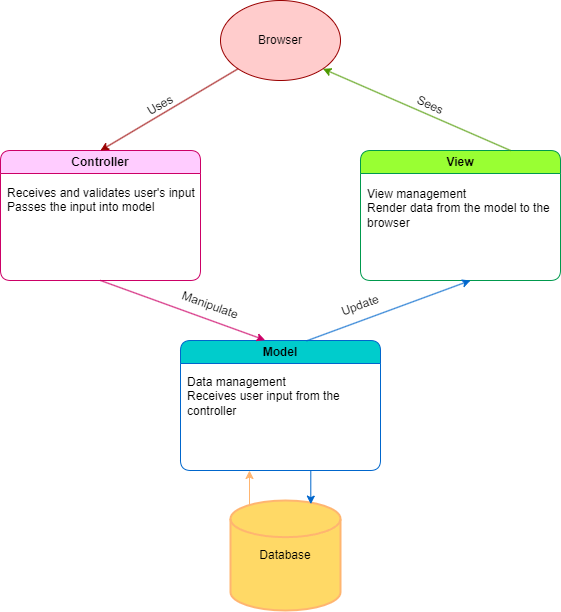

The diagram above was exported from draw.io. Its source (the exported page's mxGraphModel, read from the mxfile embedded in the PNG):
<mxGraphModel dx="1020" dy="1644" grid="1" gridSize="10" guides="1" tooltips="1" connect="1" arrows="1" fold="1" page="1" pageScale="1" pageWidth="850" pageHeight="1100" math="0" shadow="0">
  <root>
    <mxCell id="0" />
    <mxCell id="1" parent="0" />
    <mxCell id="unwLs3PBp1Bpt1um5qxu-7" style="edgeStyle=orthogonalEdgeStyle;rounded=0;orthogonalLoop=1;jettySize=auto;html=1;exitX=0.221;exitY=0.039;exitDx=0;exitDy=0;exitPerimeter=0;strokeColor=#FFB570;" parent="1" source="unwLs3PBp1Bpt1um5qxu-1" edge="1">
      <mxGeometry relative="1" as="geometry">
        <mxPoint x="359" y="340" as="targetPoint" />
        <Array as="points" />
      </mxGeometry>
    </mxCell>
    <mxCell id="unwLs3PBp1Bpt1um5qxu-1" value="Database" style="strokeWidth=2;html=1;shape=mxgraph.flowchart.database;whiteSpace=wrap;strokeColor=#FFB570;fillColor=#FFD966;" parent="1" vertex="1">
      <mxGeometry x="340" y="370" width="110" height="110" as="geometry" />
    </mxCell>
    <mxCell id="unwLs3PBp1Bpt1um5qxu-29" style="edgeStyle=orthogonalEdgeStyle;rounded=0;orthogonalLoop=1;jettySize=auto;html=1;entryX=0.73;entryY=0.033;entryDx=0;entryDy=0;entryPerimeter=0;strokeColor=#0066cc;" parent="1" target="unwLs3PBp1Bpt1um5qxu-1" edge="1">
      <mxGeometry relative="1" as="geometry">
        <mxPoint x="415" y="340" as="sourcePoint" />
      </mxGeometry>
    </mxCell>
    <mxCell id="unwLs3PBp1Bpt1um5qxu-2" value="Model" style="swimlane;whiteSpace=wrap;html=1;perimeterSpacing=0;rounded=1;strokeColor=#0066CC;fillColor=#00CCCC;" parent="1" vertex="1">
      <mxGeometry x="290" y="210" width="200" height="130" as="geometry" />
    </mxCell>
    <mxCell id="unwLs3PBp1Bpt1um5qxu-16" value="Data management&lt;br&gt;Receives user input from the controller" style="text;html=1;strokeColor=none;fillColor=none;align=left;verticalAlign=top;whiteSpace=wrap;rounded=0;" parent="unwLs3PBp1Bpt1um5qxu-2" vertex="1">
      <mxGeometry x="5" y="27.5" width="190" height="95" as="geometry" />
    </mxCell>
    <mxCell id="unwLs3PBp1Bpt1um5qxu-3" value="View" style="swimlane;whiteSpace=wrap;html=1;perimeterSpacing=0;rounded=1;strokeColor=#00994D;fillColor=#99FF33;" parent="1" vertex="1">
      <mxGeometry x="470" y="20" width="200" height="130" as="geometry" />
    </mxCell>
    <mxCell id="unwLs3PBp1Bpt1um5qxu-18" value="View management&lt;br&gt;Render data from the model to the browser" style="text;html=1;strokeColor=none;fillColor=none;align=left;verticalAlign=top;whiteSpace=wrap;rounded=0;" parent="unwLs3PBp1Bpt1um5qxu-3" vertex="1">
      <mxGeometry x="5" y="30" width="190" height="95" as="geometry" />
    </mxCell>
    <mxCell id="unwLs3PBp1Bpt1um5qxu-4" value="Controller" style="swimlane;whiteSpace=wrap;html=1;perimeterSpacing=0;rounded=1;fillColor=#FFCCFF;strokeColor=#CC0066;startSize=23;" parent="1" vertex="1">
      <mxGeometry x="110" y="20" width="200" height="130" as="geometry" />
    </mxCell>
    <mxCell id="unwLs3PBp1Bpt1um5qxu-17" value="Receives and validates user's input&lt;br&gt;Passes the input into model" style="text;html=1;strokeColor=none;fillColor=none;align=left;verticalAlign=top;whiteSpace=wrap;rounded=0;" parent="unwLs3PBp1Bpt1um5qxu-4" vertex="1">
      <mxGeometry x="5" y="29" width="190" height="95" as="geometry" />
    </mxCell>
    <mxCell id="unwLs3PBp1Bpt1um5qxu-5" value="Browser" style="ellipse;whiteSpace=wrap;html=1;strokeColor=#990000;fillColor=#FFCCCC;" parent="1" vertex="1">
      <mxGeometry x="330" y="-130" width="120" height="80" as="geometry" />
    </mxCell>
    <mxCell id="unwLs3PBp1Bpt1um5qxu-14" value="" style="endArrow=classic;html=1;rounded=0;entryX=0.5;entryY=0;entryDx=0;entryDy=0;strokeColor=#990000;exitX=0;exitY=1;exitDx=0;exitDy=0;" parent="1" source="unwLs3PBp1Bpt1um5qxu-5" target="unwLs3PBp1Bpt1um5qxu-4" edge="1">
      <mxGeometry width="50" height="50" relative="1" as="geometry">
        <mxPoint x="350" y="-90" as="sourcePoint" />
        <mxPoint x="450" y="-40" as="targetPoint" />
      </mxGeometry>
    </mxCell>
    <mxCell id="unwLs3PBp1Bpt1um5qxu-15" value="" style="endArrow=classic;html=1;rounded=0;entryX=1;entryY=1;entryDx=0;entryDy=0;exitX=0.75;exitY=0;exitDx=0;exitDy=0;strokeColor=#4D9900;" parent="1" source="unwLs3PBp1Bpt1um5qxu-3" target="unwLs3PBp1Bpt1um5qxu-5" edge="1">
      <mxGeometry width="50" height="50" relative="1" as="geometry">
        <mxPoint x="358" y="-82" as="sourcePoint" />
        <mxPoint x="220" y="30" as="targetPoint" />
      </mxGeometry>
    </mxCell>
    <mxCell id="unwLs3PBp1Bpt1um5qxu-31" value="" style="endArrow=classic;html=1;rounded=0;exitX=0.5;exitY=1;exitDx=0;exitDy=0;entryX=0.423;entryY=-0.003;entryDx=0;entryDy=0;entryPerimeter=0;strokeColor=#CC0066;" parent="1" source="unwLs3PBp1Bpt1um5qxu-4" target="unwLs3PBp1Bpt1um5qxu-2" edge="1">
      <mxGeometry width="50" height="50" relative="1" as="geometry">
        <mxPoint x="400" y="210" as="sourcePoint" />
        <mxPoint x="450" y="160" as="targetPoint" />
      </mxGeometry>
    </mxCell>
    <mxCell id="unwLs3PBp1Bpt1um5qxu-32" value="" style="endArrow=classic;html=1;rounded=0;exitX=0.63;exitY=0.003;exitDx=0;exitDy=0;exitPerimeter=0;strokeColor=#0066cc;" parent="1" source="unwLs3PBp1Bpt1um5qxu-2" edge="1">
      <mxGeometry width="50" height="50" relative="1" as="geometry">
        <mxPoint x="410" y="260" as="sourcePoint" />
        <mxPoint x="580" y="150" as="targetPoint" />
      </mxGeometry>
    </mxCell>
    <mxCell id="unwLs3PBp1Bpt1um5qxu-33" value="Update" style="text;html=1;strokeColor=none;fillColor=none;align=center;verticalAlign=middle;whiteSpace=wrap;rounded=0;rotation=-20;" parent="1" vertex="1">
      <mxGeometry x="440" y="160" width="60" height="30" as="geometry" />
    </mxCell>
    <mxCell id="unwLs3PBp1Bpt1um5qxu-34" value="Manipulate" style="text;html=1;strokeColor=none;fillColor=none;align=center;verticalAlign=middle;whiteSpace=wrap;rounded=0;rotation=20;" parent="1" vertex="1">
      <mxGeometry x="290" y="160" width="60" height="30" as="geometry" />
    </mxCell>
    <mxCell id="unwLs3PBp1Bpt1um5qxu-35" value="Uses" style="text;html=1;strokeColor=none;fillColor=none;align=center;verticalAlign=middle;whiteSpace=wrap;rounded=0;rotation=-30;" parent="1" vertex="1">
      <mxGeometry x="240" y="-40" width="60" height="30" as="geometry" />
    </mxCell>
    <mxCell id="unwLs3PBp1Bpt1um5qxu-36" value="Sees" style="text;html=1;strokeColor=none;fillColor=none;align=center;verticalAlign=middle;whiteSpace=wrap;rounded=0;rotation=25;" parent="1" vertex="1">
      <mxGeometry x="510" y="-40" width="60" height="30" as="geometry" />
    </mxCell>
  </root>
</mxGraphModel>